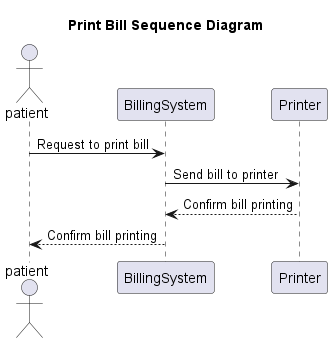

The diagram above was rendered by PlantUML. Its source (embedded in the PNG):
@startuml
title Print Bill Sequence Diagram

Actor patient
participant BillingSystem
participant Printer

patient -> BillingSystem: Request to print bill
BillingSystem -> Printer: Send bill to printer
Printer --> BillingSystem: Confirm bill printing
BillingSystem --> patient: Confirm bill printing
@enduml